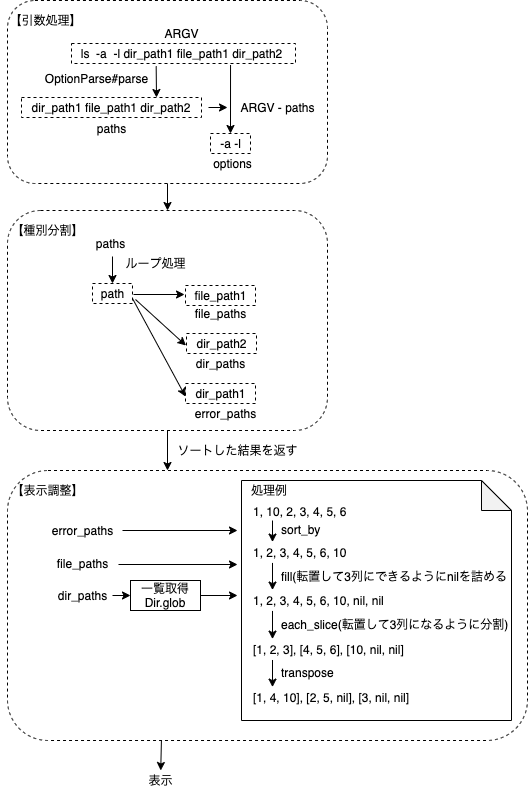

The diagram above was exported from draw.io. Its source (the exported page's mxGraphModel, read from the mxfile embedded in the PNG):
<mxGraphModel dx="714" dy="539" grid="1" gridSize="10" guides="1" tooltips="1" connect="1" arrows="1" fold="1" page="1" pageScale="1" pageWidth="827" pageHeight="1169" math="0" shadow="0">
  <root>
    <mxCell id="0" />
    <mxCell id="1" parent="0" />
    <mxCell id="96" value="" style="edgeStyle=none;html=1;exitX=0.296;exitY=1;exitDx=0;exitDy=0;exitPerimeter=0;" edge="1" parent="1" source="53" target="95">
      <mxGeometry relative="1" as="geometry" />
    </mxCell>
    <mxCell id="53" value="" style="rounded=1;whiteSpace=wrap;html=1;dashed=1;labelBackgroundColor=#;fontSize=12;strokeColor=default;fillColor=none;" parent="1" vertex="1">
      <mxGeometry x="20" y="500" width="520" height="270" as="geometry" />
    </mxCell>
    <mxCell id="38" value="" style="rounded=1;whiteSpace=wrap;html=1;dashed=1;labelBackgroundColor=#;fontSize=12;strokeColor=default;fillColor=none;" parent="1" vertex="1">
      <mxGeometry x="20" y="240" width="320" height="220" as="geometry" />
    </mxCell>
    <mxCell id="46" style="edgeStyle=none;html=1;exitX=0.5;exitY=1;exitDx=0;exitDy=0;entryX=0.5;entryY=0;entryDx=0;entryDy=0;fontSize=12;" parent="1" source="32" target="38" edge="1">
      <mxGeometry relative="1" as="geometry" />
    </mxCell>
    <mxCell id="32" value="" style="rounded=1;whiteSpace=wrap;html=1;dashed=1;labelBackgroundColor=#;fontSize=12;strokeColor=default;fillColor=none;" parent="1" vertex="1">
      <mxGeometry x="20" y="30" width="320" height="183" as="geometry" />
    </mxCell>
    <mxCell id="6" value="ls&amp;nbsp; -a&amp;nbsp; -l dir_path1 file_path1 dir_path2" style="text;html=1;align=center;verticalAlign=middle;resizable=0;points=[];autosize=1;strokeColor=none;fillColor=none;" parent="1" vertex="1">
      <mxGeometry x="84" y="73" width="220" height="20" as="geometry" />
    </mxCell>
    <mxCell id="7" value="" style="rounded=0;whiteSpace=wrap;html=1;fillColor=none;dashed=1;" parent="1" vertex="1">
      <mxGeometry x="84" y="73" width="224" height="20" as="geometry" />
    </mxCell>
    <mxCell id="8" value="ARGV" style="text;html=1;align=center;verticalAlign=middle;resizable=0;points=[];autosize=1;strokeColor=none;fillColor=none;" parent="1" vertex="1">
      <mxGeometry x="169" y="53" width="50" height="20" as="geometry" />
    </mxCell>
    <mxCell id="9" value="" style="endArrow=classic;html=1;entryX=0.75;entryY=0;entryDx=0;entryDy=0;exitX=0.378;exitY=1.138;exitDx=0;exitDy=0;exitPerimeter=0;" parent="1" target="13" edge="1" source="7">
      <mxGeometry width="50" height="50" relative="1" as="geometry">
        <mxPoint x="124" y="93" as="sourcePoint" />
        <mxPoint x="124" y="113" as="targetPoint" />
      </mxGeometry>
    </mxCell>
    <mxCell id="13" value="&lt;span&gt;dir_path1 file_path1 dir_path2&lt;/span&gt;" style="rounded=0;whiteSpace=wrap;html=1;fillColor=none;dashed=1;" parent="1" vertex="1">
      <mxGeometry x="34" y="127" width="180" height="20" as="geometry" />
    </mxCell>
    <mxCell id="15" value="paths" style="text;html=1;align=center;verticalAlign=middle;resizable=0;points=[];autosize=1;strokeColor=none;fillColor=none;fontSize=12;" parent="1" vertex="1">
      <mxGeometry x="104" y="148" width="40" height="20" as="geometry" />
    </mxCell>
    <mxCell id="17" value="&lt;span&gt;-a -l&lt;/span&gt;" style="text;html=1;align=center;verticalAlign=middle;resizable=0;points=[];autosize=1;strokeColor=default;fillColor=none;dashed=1;" parent="1" vertex="1">
      <mxGeometry x="223" y="163" width="40" height="20" as="geometry" />
    </mxCell>
    <mxCell id="22" value="" style="endArrow=classic;html=1;fontSize=12;" parent="1" edge="1">
      <mxGeometry width="50" height="50" relative="1" as="geometry">
        <mxPoint x="221" y="137" as="sourcePoint" />
        <mxPoint x="240" y="137" as="targetPoint" />
      </mxGeometry>
    </mxCell>
    <mxCell id="23" value="" style="endArrow=classic;html=1;fontSize=12;entryX=0.5;entryY=0;entryDx=0;entryDy=0;entryPerimeter=0;exitX=0.71;exitY=1.074;exitDx=0;exitDy=0;exitPerimeter=0;" parent="1" source="7" target="17" edge="1">
      <mxGeometry width="50" height="50" relative="1" as="geometry">
        <mxPoint x="255" y="93" as="sourcePoint" />
        <mxPoint x="205" y="103" as="targetPoint" />
      </mxGeometry>
    </mxCell>
    <mxCell id="28" value="OptionParse#parse" style="text;html=1;align=center;verticalAlign=middle;resizable=0;points=[];autosize=1;strokeColor=none;fillColor=none;fontSize=12;" parent="1" vertex="1">
      <mxGeometry x="49" y="98" width="120" height="20" as="geometry" />
    </mxCell>
    <mxCell id="29" value="ARGV - paths" style="text;html=1;align=center;verticalAlign=middle;resizable=0;points=[];autosize=1;strokeColor=none;fillColor=none;fontSize=12;" parent="1" vertex="1">
      <mxGeometry x="245" y="127" width="90" height="20" as="geometry" />
    </mxCell>
    <mxCell id="30" value="options" style="text;html=1;align=center;verticalAlign=middle;resizable=0;points=[];autosize=1;strokeColor=none;fillColor=none;fontSize=12;" parent="1" vertex="1">
      <mxGeometry x="220" y="183" width="50" height="20" as="geometry" />
    </mxCell>
    <mxCell id="31" value="【引数処理】" style="text;html=1;align=center;verticalAlign=middle;resizable=0;points=[];autosize=1;strokeColor=none;fillColor=none;fontSize=12;" parent="1" vertex="1">
      <mxGeometry x="13" y="40" width="90" height="20" as="geometry" />
    </mxCell>
    <mxCell id="35" value="path" style="text;html=1;align=center;verticalAlign=middle;resizable=0;points=[];autosize=1;strokeColor=default;fillColor=none;dashed=1;" parent="1" vertex="1">
      <mxGeometry x="105" y="313" width="40" height="20" as="geometry" />
    </mxCell>
    <mxCell id="36" value="" style="endArrow=classic;html=1;fontSize=12;exitX=0.247;exitY=1.15;exitDx=0;exitDy=0;exitPerimeter=0;" parent="1" target="35" edge="1">
      <mxGeometry width="50" height="50" relative="1" as="geometry">
        <mxPoint x="124.99000000000001" y="286" as="sourcePoint" />
        <mxPoint x="303" y="233" as="targetPoint" />
      </mxGeometry>
    </mxCell>
    <mxCell id="37" value="ループ処理" style="text;html=1;align=center;verticalAlign=middle;resizable=0;points=[];autosize=1;strokeColor=none;fillColor=none;fontSize=12;" parent="1" vertex="1">
      <mxGeometry x="133" y="283" width="70" height="20" as="geometry" />
    </mxCell>
    <mxCell id="39" value="【種別分割】" style="text;html=1;align=center;verticalAlign=middle;resizable=0;points=[];autosize=1;strokeColor=none;fillColor=none;fontSize=12;" parent="1" vertex="1">
      <mxGeometry x="15" y="250" width="90" height="20" as="geometry" />
    </mxCell>
    <mxCell id="40" value="file_path1" style="text;html=1;align=center;verticalAlign=middle;resizable=0;points=[];autosize=1;strokeColor=default;fillColor=none;dashed=1;" parent="1" vertex="1">
      <mxGeometry x="198" y="315" width="70" height="20" as="geometry" />
    </mxCell>
    <mxCell id="41" value="dir_path2" style="text;html=1;align=center;verticalAlign=middle;resizable=0;points=[];autosize=1;strokeColor=default;fillColor=none;dashed=1;" parent="1" vertex="1">
      <mxGeometry x="199" y="363" width="70" height="20" as="geometry" />
    </mxCell>
    <mxCell id="42" value="" style="endArrow=classic;html=1;fontSize=12;exitX=1.025;exitY=0.55;exitDx=0;exitDy=0;exitPerimeter=0;entryX=-0.014;entryY=0.45;entryDx=0;entryDy=0;entryPerimeter=0;" parent="1" source="35" target="40" edge="1">
      <mxGeometry width="50" height="50" relative="1" as="geometry">
        <mxPoint x="253" y="283" as="sourcePoint" />
        <mxPoint x="303" y="233" as="targetPoint" />
      </mxGeometry>
    </mxCell>
    <mxCell id="43" value="" style="endArrow=classic;html=1;fontSize=12;exitX=1.075;exitY=0.8;exitDx=0;exitDy=0;exitPerimeter=0;entryX=-0.008;entryY=0.6;entryDx=0;entryDy=0;entryPerimeter=0;" parent="1" source="35" target="41" edge="1">
      <mxGeometry width="50" height="50" relative="1" as="geometry">
        <mxPoint x="156" y="334" as="sourcePoint" />
        <mxPoint x="237.01999999999998" y="322" as="targetPoint" />
      </mxGeometry>
    </mxCell>
    <mxCell id="45" value="ソートした結果を返す" style="text;html=1;align=center;verticalAlign=middle;resizable=0;points=[];autosize=1;strokeColor=none;fillColor=none;fontSize=12;" parent="1" vertex="1">
      <mxGeometry x="180" y="470" width="140" height="20" as="geometry" />
    </mxCell>
    <mxCell id="48" value="file_paths" style="text;html=1;align=center;verticalAlign=middle;resizable=0;points=[];autosize=1;strokeColor=none;fillColor=none;fontSize=12;" parent="1" vertex="1">
      <mxGeometry x="198" y="333" width="70" height="20" as="geometry" />
    </mxCell>
    <mxCell id="49" value="dir_paths" style="text;html=1;align=center;verticalAlign=middle;resizable=0;points=[];autosize=1;strokeColor=none;fillColor=none;fontSize=12;" parent="1" vertex="1">
      <mxGeometry x="203" y="383" width="60" height="20" as="geometry" />
    </mxCell>
    <mxCell id="50" value="dir_path1" style="text;html=1;align=center;verticalAlign=middle;resizable=0;points=[];autosize=1;strokeColor=default;fillColor=none;dashed=1;" parent="1" vertex="1">
      <mxGeometry x="198" y="413" width="70" height="20" as="geometry" />
    </mxCell>
    <mxCell id="51" value="error_paths" style="text;html=1;align=center;verticalAlign=middle;resizable=0;points=[];autosize=1;strokeColor=none;fillColor=none;fontSize=12;" parent="1" vertex="1">
      <mxGeometry x="198" y="433" width="80" height="20" as="geometry" />
    </mxCell>
    <mxCell id="52" value="" style="endArrow=classic;html=1;fontSize=12;exitX=1;exitY=0.75;exitDx=0;exitDy=0;exitPerimeter=0;entryX=0;entryY=0.65;entryDx=0;entryDy=0;entryPerimeter=0;" parent="1" source="35" target="50" edge="1">
      <mxGeometry width="50" height="50" relative="1" as="geometry">
        <mxPoint x="158" y="339" as="sourcePoint" />
        <mxPoint x="207.03999999999996" y="395" as="targetPoint" />
      </mxGeometry>
    </mxCell>
    <mxCell id="54" value="paths" style="text;html=1;align=center;verticalAlign=middle;resizable=0;points=[];autosize=1;strokeColor=none;fillColor=none;fontSize=12;" parent="1" vertex="1">
      <mxGeometry x="103" y="263" width="40" height="20" as="geometry" />
    </mxCell>
    <mxCell id="55" value="file_paths" style="text;html=1;align=center;verticalAlign=middle;resizable=0;points=[];autosize=1;strokeColor=none;fillColor=none;fontSize=12;" parent="1" vertex="1">
      <mxGeometry x="60" y="583" width="70" height="20" as="geometry" />
    </mxCell>
    <mxCell id="91" value="" style="edgeStyle=none;html=1;" edge="1" parent="1" source="56" target="90">
      <mxGeometry relative="1" as="geometry" />
    </mxCell>
    <mxCell id="56" value="dir_paths" style="text;html=1;align=center;verticalAlign=middle;resizable=0;points=[];autosize=1;strokeColor=none;fillColor=none;fontSize=12;" parent="1" vertex="1">
      <mxGeometry x="65" y="615" width="60" height="20" as="geometry" />
    </mxCell>
    <mxCell id="57" value="error_paths" style="text;html=1;align=center;verticalAlign=middle;resizable=0;points=[];autosize=1;strokeColor=none;fillColor=none;fontSize=12;" parent="1" vertex="1">
      <mxGeometry x="55" y="550" width="80" height="20" as="geometry" />
    </mxCell>
    <mxCell id="60" value="" style="endArrow=classic;html=1;fontSize=12;" parent="1" edge="1" source="57">
      <mxGeometry width="50" height="50" relative="1" as="geometry">
        <mxPoint x="133" y="562" as="sourcePoint" />
        <mxPoint x="250" y="560" as="targetPoint" />
        <Array as="points" />
      </mxGeometry>
    </mxCell>
    <mxCell id="63" value="" style="endArrow=classic;html=1;fontSize=12;exitX=1.014;exitY=0.55;exitDx=0;exitDy=0;exitPerimeter=0;" parent="1" source="55" edge="1">
      <mxGeometry width="50" height="50" relative="1" as="geometry">
        <mxPoint x="233" y="520" as="sourcePoint" />
        <mxPoint x="250" y="594" as="targetPoint" />
      </mxGeometry>
    </mxCell>
    <mxCell id="65" value="" style="endArrow=classic;html=1;exitX=0.5;exitY=1;exitDx=0;exitDy=0;" edge="1" parent="1" source="38">
      <mxGeometry width="50" height="50" relative="1" as="geometry">
        <mxPoint x="230" y="370" as="sourcePoint" />
        <mxPoint x="180" y="500" as="targetPoint" />
      </mxGeometry>
    </mxCell>
    <mxCell id="66" value="【表示調整】" style="text;html=1;align=center;verticalAlign=middle;resizable=0;points=[];autosize=1;strokeColor=none;fillColor=none;fontSize=12;" vertex="1" parent="1">
      <mxGeometry x="15" y="510" width="90" height="20" as="geometry" />
    </mxCell>
    <mxCell id="92" value="" style="edgeStyle=none;html=1;" edge="1" parent="1" source="90">
      <mxGeometry relative="1" as="geometry">
        <mxPoint x="250" y="625" as="targetPoint" />
      </mxGeometry>
    </mxCell>
    <mxCell id="90" value="一覧取得&lt;br&gt;Dir.glob" style="whiteSpace=wrap;html=1;" vertex="1" parent="1">
      <mxGeometry x="143" y="610" width="70" height="30" as="geometry" />
    </mxCell>
    <mxCell id="95" value="表示" style="text;html=1;align=center;verticalAlign=middle;resizable=0;points=[];autosize=1;strokeColor=none;fillColor=none;" vertex="1" parent="1">
      <mxGeometry x="153" y="800" width="40" height="20" as="geometry" />
    </mxCell>
    <mxCell id="105" value="" style="group" vertex="1" connectable="0" parent="1">
      <mxGeometry x="254" y="510" width="278" height="240" as="geometry" />
    </mxCell>
    <mxCell id="97" value="" style="shape=note;whiteSpace=wrap;html=1;backgroundOutline=1;darkOpacity=0.05;" vertex="1" parent="105">
      <mxGeometry width="270" height="240" as="geometry" />
    </mxCell>
    <mxCell id="68" value="1, 10, 2, 3, 4, 5, 6&amp;nbsp;" style="text;html=1;align=left;verticalAlign=middle;resizable=0;points=[];autosize=1;strokeColor=none;fillColor=none;" vertex="1" parent="105">
      <mxGeometry x="10" y="20.52173913043478" width="110" height="20" as="geometry" />
    </mxCell>
    <mxCell id="69" value="1, 2, 3, 4, 5, 6, 10" style="text;html=1;align=left;verticalAlign=middle;resizable=0;points=[];autosize=1;strokeColor=none;fillColor=none;" vertex="1" parent="105">
      <mxGeometry x="10" y="61.565217391304344" width="110" height="20" as="geometry" />
    </mxCell>
    <mxCell id="70" value="" style="endArrow=classic;html=1;" edge="1" parent="105">
      <mxGeometry width="50" height="50" relative="1" as="geometry">
        <mxPoint x="31" y="40" as="sourcePoint" />
        <mxPoint x="31" y="61.565217391304344" as="targetPoint" />
      </mxGeometry>
    </mxCell>
    <mxCell id="71" value="sort_by" style="text;html=1;align=left;verticalAlign=middle;resizable=0;points=[];autosize=1;strokeColor=none;fillColor=none;" vertex="1" parent="105">
      <mxGeometry x="38" y="39.391304347826086" width="50" height="20" as="geometry" />
    </mxCell>
    <mxCell id="73" value="" style="endArrow=classic;html=1;entryX=0.5;entryY=0;entryDx=0;entryDy=0;entryPerimeter=0;" edge="1" parent="105">
      <mxGeometry width="50" height="50" relative="1" as="geometry">
        <mxPoint x="31" y="82.43478260869566" as="sourcePoint" />
        <mxPoint x="31" y="109.56521739130434" as="targetPoint" />
      </mxGeometry>
    </mxCell>
    <mxCell id="74" value="&lt;span style=&quot;color: rgba(0 , 0 , 0 , 0) ; font-family: monospace ; font-size: 0px&quot;&gt;pupぷ%3CmxGraphModel%3E%3Croot%3E%3CmxCell%20id%3D%220%22%2F%3E%3CmxCell%20id%3D%221%22%20parent%3D%220%22%2F%3E%3CmxCell%20id%3D%222%22%20value%3D%22%22%20style%3D%22endArrow%3Dclassic%3Bhtml%3D1%3B%22%20edge%3D%221%22%20parent%3D%221%22%3E%3CmxGeometry%20width%3D%2250%22%20height%3D%2250%22%20relative%3D%221%22%20as%3D%22geometry%22%3E%3CmxPoint%20x%3D%2279.5%22%20y%3D%22710%22%20as%3D%22sourcePoint%22%2F%3E%3CmxPoint%20x%3D%2279.5%22%20y%3D%22740%22%20as%3D%22targetPoint%22%2F%3E%3C%2FmxGeometry%3E%3C%2FmxCell%3E%3C%2Froot%3E%3C%2FmxGraphModel%3Eぷspuhぷpuフィ&lt;/span&gt;fill(転置して3列にできるようにnilを詰める" style="text;html=1;align=left;verticalAlign=middle;resizable=0;points=[];autosize=1;strokeColor=none;fillColor=none;" vertex="1" parent="105">
      <mxGeometry x="38" y="85.56521739130434" width="240" height="20" as="geometry" />
    </mxCell>
    <mxCell id="82" value="" style="edgeStyle=none;html=1;" edge="1" parent="105">
      <mxGeometry relative="1" as="geometry">
        <mxPoint x="31" y="130.43478260869566" as="sourcePoint" />
        <mxPoint x="31" y="158.6086956521739" as="targetPoint" />
      </mxGeometry>
    </mxCell>
    <mxCell id="77" value="1, 2, 3, 4, 5, 6, 10, nil, nil" style="text;html=1;align=left;verticalAlign=middle;resizable=0;points=[];autosize=1;strokeColor=none;fillColor=none;" vertex="1" parent="105">
      <mxGeometry x="10" y="109.56521739130434" width="150" height="20" as="geometry" />
    </mxCell>
    <mxCell id="86" value="" style="edgeStyle=none;html=1;" edge="1" parent="105">
      <mxGeometry relative="1" as="geometry">
        <mxPoint x="31" y="179.47826086956522" as="sourcePoint" />
        <mxPoint x="31" y="206.6086956521739" as="targetPoint" />
      </mxGeometry>
    </mxCell>
    <mxCell id="78" value="[1, 2, 3], [4, 5, 6], [10, nil, nil]" style="text;html=1;align=left;verticalAlign=middle;resizable=0;points=[];autosize=1;strokeColor=none;fillColor=none;" vertex="1" parent="105">
      <mxGeometry x="10" y="158.6086956521739" width="170" height="20" as="geometry" />
    </mxCell>
    <mxCell id="83" value="&lt;font color=&quot;rgba(0, 0, 0, 0)&quot; face=&quot;monospace&quot;&gt;&lt;span style=&quot;font-size: 0px&quot;&gt;eaa&lt;/span&gt;&lt;/font&gt;" style="text;html=1;align=left;verticalAlign=middle;resizable=0;points=[];autosize=1;strokeColor=none;fillColor=none;" vertex="1" parent="105">
      <mxGeometry x="38" y="133.56521739130434" width="20" height="20" as="geometry" />
    </mxCell>
    <mxCell id="84" value="each_slice(転置して3列になるように分割)" style="text;html=1;align=left;verticalAlign=middle;resizable=0;points=[];autosize=1;strokeColor=none;fillColor=none;" vertex="1" parent="105">
      <mxGeometry x="38" y="133.56521739130434" width="240" height="20" as="geometry" />
    </mxCell>
    <mxCell id="85" value="[1, 4, 10], [2, 5, nil], [3, nil, nil]" style="text;html=1;align=left;verticalAlign=middle;resizable=0;points=[];autosize=1;strokeColor=none;fillColor=none;" vertex="1" parent="105">
      <mxGeometry x="10" y="206.6086956521739" width="170" height="20" as="geometry" />
    </mxCell>
    <mxCell id="88" value="transpose" style="text;html=1;align=left;verticalAlign=middle;resizable=0;points=[];autosize=1;strokeColor=none;fillColor=none;" vertex="1" parent="105">
      <mxGeometry x="38" y="181.56521739130434" width="70" height="20" as="geometry" />
    </mxCell>
    <mxCell id="108" value="処理例" style="text;html=1;align=left;verticalAlign=middle;resizable=0;points=[];autosize=1;strokeColor=none;fillColor=none;" vertex="1" parent="105">
      <mxGeometry x="8" y="0.0013043478261351993" width="50" height="20" as="geometry" />
    </mxCell>
  </root>
</mxGraphModel>